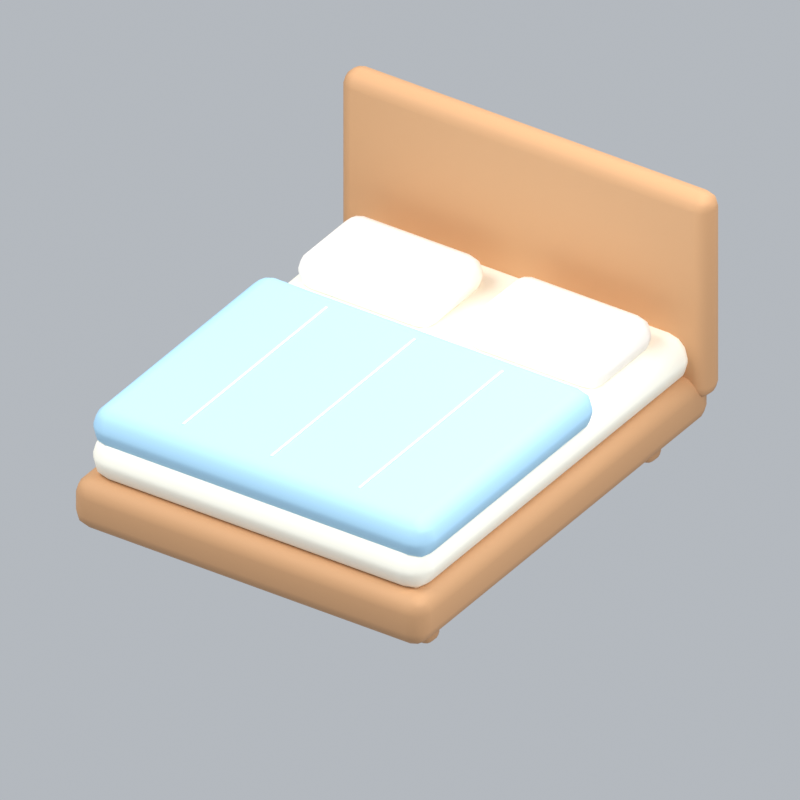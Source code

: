 # Source: bed-houseB.blend  (saved by Blender 5.2.45; exported with 4.5.12 LTS)
import bpy
from mathutils import Matrix  # noqa: F401  (used for matrix-valued properties, if any)

bpy.ops.wm.read_factory_settings(use_empty=True)
scene = bpy.context.scene
scene.name = 'Scene'

# ---- collections
col_collection = bpy.data.collections.new('Collection'); scene.collection.children.link(col_collection)

# ---- materials (node trees are filled in below, after node groups)
mat_wood = bpy.data.materials.new('wood')
mat_wood.diffuse_color = (0.5841, 0.3185, 0.1529, 1.0)
mat_cream = bpy.data.materials.new('cream')
mat_cream.diffuse_color = (0.9911, 0.9647, 0.8388, 1.0)
mat_blue = bpy.data.materials.new('blue')
mat_blue.diffuse_color = (0.3968, 0.6654, 0.8714, 1.0)
mat_white = bpy.data.materials.new('white')
mat_white.diffuse_color = (1.0, 0.9473, 0.8714, 1.0)

# ---- material node trees
mat_wood.use_nodes = True; mat_wood.node_tree.nodes.clear()
_N = mat_wood.node_tree.nodes; _L = mat_wood.node_tree.links
n0 = _N.new('ShaderNodeBsdfPrincipled'); n0.name = 'Principled BSDF'; n0.location = (-200, 100)
n0.inputs[0].default_value = (0.5841, 0.3185, 0.1529, 1.0)
n0.inputs[2].default_value = 0.72
n0.inputs[10].default_value = 0.005
n1 = _N.new('ShaderNodeOutputMaterial'); n1.name = 'Material Output'; n1.location = (200, 100)
_L.new(n0.outputs[0], n1.inputs[0])
n1.is_active_output = True
mat_cream.use_nodes = True; mat_cream.node_tree.nodes.clear()
_N = mat_cream.node_tree.nodes; _L = mat_cream.node_tree.links
n0 = _N.new('ShaderNodeBsdfPrincipled'); n0.name = 'Principled BSDF'; n0.location = (-200, 100)
n0.inputs[0].default_value = (0.9911, 0.9647, 0.8388, 1.0)
n0.inputs[2].default_value = 0.72
n0.inputs[10].default_value = 0.005
n1 = _N.new('ShaderNodeOutputMaterial'); n1.name = 'Material Output'; n1.location = (200, 100)
_L.new(n0.outputs[0], n1.inputs[0])
n1.is_active_output = True
mat_blue.use_nodes = True; mat_blue.node_tree.nodes.clear()
_N = mat_blue.node_tree.nodes; _L = mat_blue.node_tree.links
n0 = _N.new('ShaderNodeBsdfPrincipled'); n0.name = 'Principled BSDF'; n0.location = (-200, 100)
n0.inputs[0].default_value = (0.3968, 0.6654, 0.8714, 1.0)
n0.inputs[2].default_value = 0.72
n0.inputs[10].default_value = 0.005
n1 = _N.new('ShaderNodeOutputMaterial'); n1.name = 'Material Output'; n1.location = (200, 100)
_L.new(n0.outputs[0], n1.inputs[0])
n1.is_active_output = True
mat_white.use_nodes = True; mat_white.node_tree.nodes.clear()
_N = mat_white.node_tree.nodes; _L = mat_white.node_tree.links
n0 = _N.new('ShaderNodeBsdfPrincipled'); n0.name = 'Principled BSDF'; n0.location = (-200, 100)
n0.inputs[0].default_value = (1.0, 0.9473, 0.8714, 1.0)
n0.inputs[2].default_value = 0.72
n0.inputs[10].default_value = 0.005
n1 = _N.new('ShaderNodeOutputMaterial'); n1.name = 'Material Output'; n1.location = (200, 100)
_L.new(n0.outputs[0], n1.inputs[0])
n1.is_active_output = True

# ---- world
world_world = bpy.data.worlds.new('World'); scene.world = world_world
world_world.use_nodes = True; world_world.node_tree.nodes.clear()
_N = world_world.node_tree.nodes; _L = world_world.node_tree.links
n0 = _N.new('ShaderNodeOutputWorld'); n0.name = 'World Output'; n0.location = (200, 100)
n1 = _N.new('ShaderNodeBackground'); n1.name = 'Background'; n1.location = (-200, 100)
n1.inputs[0].default_value = (0.65, 0.69, 0.74, 1.0)
n1.inputs[1].default_value = 0.7
_L.new(n1.outputs[0], n0.inputs[0])
n0.is_active_output = True
world_world.color = (0.3, 0.3, 0.3)
world_world.sun_shadow_jitter_overblur = 0.0

# ---- cameras
cam_camera_260 = bpy.data.cameras.new('Camera.260')
cam_camera_260.type = 'ORTHO'
cam_camera_260.ortho_scale = 3.404

# ---- lights
light_area_777 = bpy.data.lights.new('Area.777', 'AREA')
light_area_777.energy = 500.0
light_area_777.shape = 'DISK'
light_area_777.size = 5.0
light_area_777.size_y = 1.0
light_area_778 = bpy.data.lights.new('Area.778', 'AREA')
light_area_778.energy = 180.0
light_area_778.shape = 'DISK'
light_area_778.size = 4.0
light_area_778.size_y = 1.0
light_area_779 = bpy.data.lights.new('Area.779', 'AREA')
light_area_779.energy = 300.0
light_area_779.shape = 'DISK'
light_area_779.size = 4.0
light_area_779.size_y = 1.0

# ---- meshes
me_cube_1032 = bpy.data.meshes.new('Cube.1032')
me_cube_1032.from_pydata([(-0.055, -0.055, -0.11), (-0.055, -0.055, 0.11), (-0.055, 0.055, -0.11), (-0.055, 0.055, 0.11), (0.055, -0.055, -0.11), (0.055, -0.055, 0.11), (0.055, 0.055, -0.11), (0.055, 0.055, 0.11)], [], [(0, 1, 3, 2), (2, 3, 7, 6), (6, 7, 5, 4), (4, 5, 1, 0), (2, 6, 4, 0), (7, 3, 1, 5)])
_uv = me_cube_1032.uv_layers.new(name='UVMap')
_uv.uv.foreach_set('vector', [0.375, 0.0, 0.625, 0.0, 0.625, 0.25, 0.375, 0.25, 0.375, 0.25, 0.625, 0.25, 0.625, 0.5, 0.375, 0.5, 0.375, 0.5, 0.625, 0.5, 0.625, 0.75, 0.375, 0.75, 0.375, 0.75, 0.625, 0.75, 0.625, 1.0, 0.375, 1.0, 0.125, 0.5, 0.375, 0.5, 0.375, 0.75, 0.125, 0.75, 0.625, 0.5, 0.875, 0.5, 0.875, 0.75, 0.625, 0.75])
me_cube_1032.materials.append(mat_wood)
me_cube_1032.update()
me_cube_1033 = bpy.data.meshes.new('Cube.1033')
me_cube_1033.from_pydata([(-0.055, -0.055, -0.11), (-0.055, -0.055, 0.11), (-0.055, 0.055, -0.11), (-0.055, 0.055, 0.11), (0.055, -0.055, -0.11), (0.055, -0.055, 0.11), (0.055, 0.055, -0.11), (0.055, 0.055, 0.11)], [], [(0, 1, 3, 2), (2, 3, 7, 6), (6, 7, 5, 4), (4, 5, 1, 0), (2, 6, 4, 0), (7, 3, 1, 5)])
_uv = me_cube_1033.uv_layers.new(name='UVMap')
_uv.uv.foreach_set('vector', [0.375, 0.0, 0.625, 0.0, 0.625, 0.25, 0.375, 0.25, 0.375, 0.25, 0.625, 0.25, 0.625, 0.5, 0.375, 0.5, 0.375, 0.5, 0.625, 0.5, 0.625, 0.75, 0.375, 0.75, 0.375, 0.75, 0.625, 0.75, 0.625, 1.0, 0.375, 1.0, 0.125, 0.5, 0.375, 0.5, 0.375, 0.75, 0.125, 0.75, 0.625, 0.5, 0.875, 0.5, 0.875, 0.75, 0.625, 0.75])
me_cube_1033.materials.append(mat_wood)
me_cube_1033.update()
me_cube_1034 = bpy.data.meshes.new('Cube.1034')
me_cube_1034.from_pydata([(-0.055, -0.055, -0.11), (-0.055, -0.055, 0.11), (-0.055, 0.055, -0.11), (-0.055, 0.055, 0.11), (0.055, -0.055, -0.11), (0.055, -0.055, 0.11), (0.055, 0.055, -0.11), (0.055, 0.055, 0.11)], [], [(0, 1, 3, 2), (2, 3, 7, 6), (6, 7, 5, 4), (4, 5, 1, 0), (2, 6, 4, 0), (7, 3, 1, 5)])
_uv = me_cube_1034.uv_layers.new(name='UVMap')
_uv.uv.foreach_set('vector', [0.375, 0.0, 0.625, 0.0, 0.625, 0.25, 0.375, 0.25, 0.375, 0.25, 0.625, 0.25, 0.625, 0.5, 0.375, 0.5, 0.375, 0.5, 0.625, 0.5, 0.625, 0.75, 0.375, 0.75, 0.375, 0.75, 0.625, 0.75, 0.625, 1.0, 0.375, 1.0, 0.125, 0.5, 0.375, 0.5, 0.375, 0.75, 0.125, 0.75, 0.625, 0.5, 0.875, 0.5, 0.875, 0.75, 0.625, 0.75])
me_cube_1034.materials.append(mat_wood)
me_cube_1034.update()
me_cube_1035 = bpy.data.meshes.new('Cube.1035')
me_cube_1035.from_pydata([(-0.055, -0.055, -0.11), (-0.055, -0.055, 0.11), (-0.055, 0.055, -0.11), (-0.055, 0.055, 0.11), (0.055, -0.055, -0.11), (0.055, -0.055, 0.11), (0.055, 0.055, -0.11), (0.055, 0.055, 0.11)], [], [(0, 1, 3, 2), (2, 3, 7, 6), (6, 7, 5, 4), (4, 5, 1, 0), (2, 6, 4, 0), (7, 3, 1, 5)])
_uv = me_cube_1035.uv_layers.new(name='UVMap')
_uv.uv.foreach_set('vector', [0.375, 0.0, 0.625, 0.0, 0.625, 0.25, 0.375, 0.25, 0.375, 0.25, 0.625, 0.25, 0.625, 0.5, 0.375, 0.5, 0.375, 0.5, 0.625, 0.5, 0.625, 0.75, 0.375, 0.75, 0.375, 0.75, 0.625, 0.75, 0.625, 1.0, 0.375, 1.0, 0.125, 0.5, 0.375, 0.5, 0.375, 0.75, 0.125, 0.75, 0.625, 0.5, 0.875, 0.5, 0.875, 0.75, 0.625, 0.75])
me_cube_1035.materials.append(mat_wood)
me_cube_1035.update()
me_cube_1036 = bpy.data.meshes.new('Cube.1036')
me_cube_1036.from_pydata([(-0.9, -1.125, -0.125), (-0.9, -1.125, 0.125), (-0.9, 1.125, -0.125), (-0.9, 1.125, 0.125), (0.9, -1.125, -0.125), (0.9, -1.125, 0.125), (0.9, 1.125, -0.125), (0.9, 1.125, 0.125)], [], [(0, 1, 3, 2), (2, 3, 7, 6), (6, 7, 5, 4), (4, 5, 1, 0), (2, 6, 4, 0), (7, 3, 1, 5)])
_uv = me_cube_1036.uv_layers.new(name='UVMap')
_uv.uv.foreach_set('vector', [0.375, 0.0, 0.625, 0.0, 0.625, 0.25, 0.375, 0.25, 0.375, 0.25, 0.625, 0.25, 0.625, 0.5, 0.375, 0.5, 0.375, 0.5, 0.625, 0.5, 0.625, 0.75, 0.375, 0.75, 0.375, 0.75, 0.625, 0.75, 0.625, 1.0, 0.375, 1.0, 0.125, 0.5, 0.375, 0.5, 0.375, 0.75, 0.125, 0.75, 0.625, 0.5, 0.875, 0.5, 0.875, 0.75, 0.625, 0.75])
me_cube_1036.materials.append(mat_wood)
me_cube_1036.update()
me_cube_1037 = bpy.data.meshes.new('Cube.1037')
me_cube_1037.from_pydata([(-0.86, -1.07, -0.115), (-0.86, -1.07, 0.115), (-0.86, 1.07, -0.115), (-0.86, 1.07, 0.115), (0.86, -1.07, -0.115), (0.86, -1.07, 0.115), (0.86, 1.07, -0.115), (0.86, 1.07, 0.115)], [], [(0, 1, 3, 2), (2, 3, 7, 6), (6, 7, 5, 4), (4, 5, 1, 0), (2, 6, 4, 0), (7, 3, 1, 5)])
_uv = me_cube_1037.uv_layers.new(name='UVMap')
_uv.uv.foreach_set('vector', [0.375, 0.0, 0.625, 0.0, 0.625, 0.25, 0.375, 0.25, 0.375, 0.25, 0.625, 0.25, 0.625, 0.5, 0.375, 0.5, 0.375, 0.5, 0.625, 0.5, 0.625, 0.75, 0.375, 0.75, 0.375, 0.75, 0.625, 0.75, 0.625, 1.0, 0.375, 1.0, 0.125, 0.5, 0.375, 0.5, 0.375, 0.75, 0.125, 0.75, 0.625, 0.5, 0.875, 0.5, 0.875, 0.75, 0.625, 0.75])
me_cube_1037.materials.append(mat_cream)
me_cube_1037.update()
me_cube_1038 = bpy.data.meshes.new('Cube.1038')
me_cube_1038.from_pydata([(-0.865, -0.68, -0.1), (-0.865, -0.68, 0.1), (-0.865, 0.68, -0.1), (-0.865, 0.68, 0.1), (0.865, -0.68, -0.1), (0.865, -0.68, 0.1), (0.865, 0.68, -0.1), (0.865, 0.68, 0.1)], [], [(0, 1, 3, 2), (2, 3, 7, 6), (6, 7, 5, 4), (4, 5, 1, 0), (2, 6, 4, 0), (7, 3, 1, 5)])
_uv = me_cube_1038.uv_layers.new(name='UVMap')
_uv.uv.foreach_set('vector', [0.375, 0.0, 0.625, 0.0, 0.625, 0.25, 0.375, 0.25, 0.375, 0.25, 0.625, 0.25, 0.625, 0.5, 0.375, 0.5, 0.375, 0.5, 0.625, 0.5, 0.625, 0.75, 0.375, 0.75, 0.375, 0.75, 0.625, 0.75, 0.625, 1.0, 0.375, 1.0, 0.125, 0.5, 0.375, 0.5, 0.375, 0.75, 0.125, 0.75, 0.625, 0.5, 0.875, 0.5, 0.875, 0.75, 0.625, 0.75])
me_cube_1038.materials.append(mat_blue)
me_cube_1038.update()
me_cube_1039 = bpy.data.meshes.new('Cube.1039')
me_cube_1039.from_pydata([(-0.94, -0.075, -0.51), (-0.94, -0.075, 0.51), (-0.94, 0.075, -0.51), (-0.94, 0.075, 0.51), (0.94, -0.075, -0.51), (0.94, -0.075, 0.51), (0.94, 0.075, -0.51), (0.94, 0.075, 0.51)], [], [(0, 1, 3, 2), (2, 3, 7, 6), (6, 7, 5, 4), (4, 5, 1, 0), (2, 6, 4, 0), (7, 3, 1, 5)])
_uv = me_cube_1039.uv_layers.new(name='UVMap')
_uv.uv.foreach_set('vector', [0.375, 0.0, 0.625, 0.0, 0.625, 0.25, 0.375, 0.25, 0.375, 0.25, 0.625, 0.25, 0.625, 0.5, 0.375, 0.5, 0.375, 0.5, 0.625, 0.5, 0.625, 0.75, 0.375, 0.75, 0.375, 0.75, 0.625, 0.75, 0.625, 1.0, 0.375, 1.0, 0.125, 0.5, 0.375, 0.5, 0.375, 0.75, 0.125, 0.75, 0.625, 0.5, 0.875, 0.5, 0.875, 0.75, 0.625, 0.75])
me_cube_1039.materials.append(mat_wood)
me_cube_1039.update()
me_cube_1040 = bpy.data.meshes.new('Cube.1040')
me_cube_1040.from_pydata([(-0.35, -0.24, -0.09), (-0.35, -0.24, 0.09), (-0.35, 0.24, -0.09), (-0.35, 0.24, 0.09), (0.35, -0.24, -0.09), (0.35, -0.24, 0.09), (0.35, 0.24, -0.09), (0.35, 0.24, 0.09)], [], [(0, 1, 3, 2), (2, 3, 7, 6), (6, 7, 5, 4), (4, 5, 1, 0), (2, 6, 4, 0), (7, 3, 1, 5)])
_uv = me_cube_1040.uv_layers.new(name='UVMap')
_uv.uv.foreach_set('vector', [0.375, 0.0, 0.625, 0.0, 0.625, 0.25, 0.375, 0.25, 0.375, 0.25, 0.625, 0.25, 0.625, 0.5, 0.375, 0.5, 0.375, 0.5, 0.625, 0.5, 0.625, 0.75, 0.375, 0.75, 0.375, 0.75, 0.625, 0.75, 0.625, 1.0, 0.375, 1.0, 0.125, 0.5, 0.375, 0.5, 0.375, 0.75, 0.125, 0.75, 0.625, 0.5, 0.875, 0.5, 0.875, 0.75, 0.625, 0.75])
me_cube_1040.materials.append(mat_white)
me_cube_1040.update()
me_cube_1041 = bpy.data.meshes.new('Cube.1041')
me_cube_1041.from_pydata([(-0.35, -0.24, -0.09), (-0.35, -0.24, 0.09), (-0.35, 0.24, -0.09), (-0.35, 0.24, 0.09), (0.35, -0.24, -0.09), (0.35, -0.24, 0.09), (0.35, 0.24, -0.09), (0.35, 0.24, 0.09)], [], [(0, 1, 3, 2), (2, 3, 7, 6), (6, 7, 5, 4), (4, 5, 1, 0), (2, 6, 4, 0), (7, 3, 1, 5)])
_uv = me_cube_1041.uv_layers.new(name='UVMap')
_uv.uv.foreach_set('vector', [0.375, 0.0, 0.625, 0.0, 0.625, 0.25, 0.375, 0.25, 0.375, 0.25, 0.625, 0.25, 0.625, 0.5, 0.375, 0.5, 0.375, 0.5, 0.625, 0.5, 0.625, 0.75, 0.375, 0.75, 0.375, 0.75, 0.625, 0.75, 0.625, 1.0, 0.375, 1.0, 0.125, 0.5, 0.375, 0.5, 0.375, 0.75, 0.125, 0.75, 0.625, 0.5, 0.875, 0.5, 0.875, 0.75, 0.625, 0.75])
me_cube_1041.materials.append(mat_white)
me_cube_1041.update()
me_cube_1042 = bpy.data.meshes.new('Cube.1042')
me_cube_1042.from_pydata([(-0.0045, -0.55, -0.002), (-0.0045, -0.55, 0.002), (-0.0045, 0.55, -0.002), (-0.0045, 0.55, 0.002), (0.0045, -0.55, -0.002), (0.0045, -0.55, 0.002), (0.0045, 0.55, -0.002), (0.0045, 0.55, 0.002)], [], [(0, 1, 3, 2), (2, 3, 7, 6), (6, 7, 5, 4), (4, 5, 1, 0), (2, 6, 4, 0), (7, 3, 1, 5)])
_uv = me_cube_1042.uv_layers.new(name='UVMap')
_uv.uv.foreach_set('vector', [0.375, 0.0, 0.625, 0.0, 0.625, 0.25, 0.375, 0.25, 0.375, 0.25, 0.625, 0.25, 0.625, 0.5, 0.375, 0.5, 0.375, 0.5, 0.625, 0.5, 0.625, 0.75, 0.375, 0.75, 0.375, 0.75, 0.625, 0.75, 0.625, 1.0, 0.375, 1.0, 0.125, 0.5, 0.375, 0.5, 0.375, 0.75, 0.125, 0.75, 0.625, 0.5, 0.875, 0.5, 0.875, 0.75, 0.625, 0.75])
me_cube_1042.materials.append(mat_cream)
me_cube_1042.update()
me_cube_1043 = bpy.data.meshes.new('Cube.1043')
me_cube_1043.from_pydata([(-0.0045, -0.55, -0.002), (-0.0045, -0.55, 0.002), (-0.0045, 0.55, -0.002), (-0.0045, 0.55, 0.002), (0.0045, -0.55, -0.002), (0.0045, -0.55, 0.002), (0.0045, 0.55, -0.002), (0.0045, 0.55, 0.002)], [], [(0, 1, 3, 2), (2, 3, 7, 6), (6, 7, 5, 4), (4, 5, 1, 0), (2, 6, 4, 0), (7, 3, 1, 5)])
_uv = me_cube_1043.uv_layers.new(name='UVMap')
_uv.uv.foreach_set('vector', [0.375, 0.0, 0.625, 0.0, 0.625, 0.25, 0.375, 0.25, 0.375, 0.25, 0.625, 0.25, 0.625, 0.5, 0.375, 0.5, 0.375, 0.5, 0.625, 0.5, 0.625, 0.75, 0.375, 0.75, 0.375, 0.75, 0.625, 0.75, 0.625, 1.0, 0.375, 1.0, 0.125, 0.5, 0.375, 0.5, 0.375, 0.75, 0.125, 0.75, 0.625, 0.5, 0.875, 0.5, 0.875, 0.75, 0.625, 0.75])
me_cube_1043.materials.append(mat_cream)
me_cube_1043.update()
me_cube_1044 = bpy.data.meshes.new('Cube.1044')
me_cube_1044.from_pydata([(-0.0045, -0.55, -0.002), (-0.0045, -0.55, 0.002), (-0.0045, 0.55, -0.002), (-0.0045, 0.55, 0.002), (0.0045, -0.55, -0.002), (0.0045, -0.55, 0.002), (0.0045, 0.55, -0.002), (0.0045, 0.55, 0.002)], [], [(0, 1, 3, 2), (2, 3, 7, 6), (6, 7, 5, 4), (4, 5, 1, 0), (2, 6, 4, 0), (7, 3, 1, 5)])
_uv = me_cube_1044.uv_layers.new(name='UVMap')
_uv.uv.foreach_set('vector', [0.375, 0.0, 0.625, 0.0, 0.625, 0.25, 0.375, 0.25, 0.375, 0.25, 0.625, 0.25, 0.625, 0.5, 0.375, 0.5, 0.375, 0.5, 0.625, 0.5, 0.625, 0.75, 0.375, 0.75, 0.375, 0.75, 0.625, 0.75, 0.625, 1.0, 0.375, 1.0, 0.125, 0.5, 0.375, 0.5, 0.375, 0.75, 0.125, 0.75, 0.625, 0.5, 0.875, 0.5, 0.875, 0.75, 0.625, 0.75])
me_cube_1044.materials.append(mat_cream)
me_cube_1044.update()

# ---- objects
ob_fixed_isometric_camera = bpy.data.objects.new('Fixed isometric camera', cam_camera_260)
ob_warm_key = bpy.data.objects.new('Warm key', light_area_777)
ob_fill = bpy.data.objects.new('Fill', light_area_778)
ob_rim = bpy.data.objects.new('Rim', light_area_779)
ob_leg = bpy.data.objects.new('Leg', me_cube_1032)
ob_leg_001 = bpy.data.objects.new('Leg.001', me_cube_1033)
ob_leg_002 = bpy.data.objects.new('Leg.002', me_cube_1034)
ob_leg_003 = bpy.data.objects.new('Leg.003', me_cube_1035)
ob_bed_frame = bpy.data.objects.new('Bed frame', me_cube_1036)
ob_mattress = bpy.data.objects.new('Mattress', me_cube_1037)
ob_duvet = bpy.data.objects.new('Duvet', me_cube_1038)
ob_headboard = bpy.data.objects.new('Headboard', me_cube_1039)
ob_pillow = bpy.data.objects.new('Pillow', me_cube_1040)
ob_pillow_001 = bpy.data.objects.new('Pillow.001', me_cube_1041)
ob_blanket_seam = bpy.data.objects.new('Blanket seam', me_cube_1042)
ob_blanket_seam_001 = bpy.data.objects.new('Blanket seam.001', me_cube_1043)
ob_blanket_seam_002 = bpy.data.objects.new('Blanket seam.002', me_cube_1044)
ob_bed_houseb_orientation = bpy.data.objects.new('bed-houseB orientation', None)

# ---- transforms, parenting, visibility, modifiers, constraints
ob_fixed_isometric_camera.location = (6.0, -8.933, 7.455)
ob_fixed_isometric_camera.rotation_euler = (0.9964, 2.214e-08, 0.588)
ob_warm_key.location = (-3.0, -4.0, 7.0)
ob_warm_key.rotation_euler = (0.6947, -4.874e-08, -0.6435)
ob_fill.location = (4.0, -1.0, 4.0)
ob_fill.rotation_euler = (0.9418, 9.221e-09, 1.326)
ob_rim.location = (1.0, 4.0, 6.0)
ob_rim.rotation_euler = (0.6896, -5.112e-08, 2.897)
ob_leg.parent = ob_bed_houseb_orientation
ob_leg.location = (-0.74, -0.85, 0.11)
_m = ob_leg.modifiers.new('Rounded edges', 'BEVEL')
_m.width = 0.04
_m.width_pct = 0.04
_m.segments = 3
_m = ob_leg.modifiers.new('Weighted normals', 'WEIGHTED_NORMAL')
ob_leg_001.parent = ob_bed_houseb_orientation
ob_leg_001.location = (-0.74, 0.85, 0.11)
_m = ob_leg_001.modifiers.new('Rounded edges', 'BEVEL')
_m.width = 0.04
_m.width_pct = 0.04
_m.segments = 3
_m = ob_leg_001.modifiers.new('Weighted normals', 'WEIGHTED_NORMAL')
ob_leg_002.parent = ob_bed_houseb_orientation
ob_leg_002.location = (0.74, -0.85, 0.11)
_m = ob_leg_002.modifiers.new('Rounded edges', 'BEVEL')
_m.width = 0.04
_m.width_pct = 0.04
_m.segments = 3
_m = ob_leg_002.modifiers.new('Weighted normals', 'WEIGHTED_NORMAL')
ob_leg_003.parent = ob_bed_houseb_orientation
ob_leg_003.location = (0.74, 0.85, 0.11)
_m = ob_leg_003.modifiers.new('Rounded edges', 'BEVEL')
_m.width = 0.04
_m.width_pct = 0.04
_m.segments = 3
_m = ob_leg_003.modifiers.new('Weighted normals', 'WEIGHTED_NORMAL')
ob_bed_frame.parent = ob_bed_houseb_orientation
ob_bed_frame.location = (0.0, 0.0, 0.25)
_m = ob_bed_frame.modifiers.new('Rounded edges', 'BEVEL')
_m.width = 0.08
_m.width_pct = 0.08
_m.segments = 3
_m = ob_bed_frame.modifiers.new('Weighted normals', 'WEIGHTED_NORMAL')
ob_mattress.parent = ob_bed_houseb_orientation
ob_mattress.location = (0.0, 0.0, 0.46)
_m = ob_mattress.modifiers.new('Rounded edges', 'BEVEL')
_m.width = 0.1035
_m.width_pct = 0.1035
_m.segments = 3
_m = ob_mattress.modifiers.new('Weighted normals', 'WEIGHTED_NORMAL')
ob_duvet.parent = ob_bed_houseb_orientation
ob_duvet.location = (0.0, -0.37, 0.6)
_m = ob_duvet.modifiers.new('Rounded edges', 'BEVEL')
_m.width = 0.09
_m.width_pct = 0.09
_m.segments = 3
_m = ob_duvet.modifiers.new('Weighted normals', 'WEIGHTED_NORMAL')
ob_headboard.parent = ob_bed_houseb_orientation
ob_headboard.location = (0.0, 1.07, 0.77)
_m = ob_headboard.modifiers.new('Rounded edges', 'BEVEL')
_m.width = 0.0675
_m.width_pct = 0.0675
_m.segments = 3
_m = ob_headboard.modifiers.new('Weighted normals', 'WEIGHTED_NORMAL')
ob_pillow.parent = ob_bed_houseb_orientation
ob_pillow.location = (-0.43, 0.64, 0.64)
_m = ob_pillow.modifiers.new('Rounded edges', 'BEVEL')
_m.width = 0.081
_m.width_pct = 0.081
_m.segments = 3
_m = ob_pillow.modifiers.new('Weighted normals', 'WEIGHTED_NORMAL')
ob_pillow_001.parent = ob_bed_houseb_orientation
ob_pillow_001.location = (0.43, 0.64, 0.64)
_m = ob_pillow_001.modifiers.new('Rounded edges', 'BEVEL')
_m.width = 0.081
_m.width_pct = 0.081
_m.segments = 3
_m = ob_pillow_001.modifiers.new('Weighted normals', 'WEIGHTED_NORMAL')
ob_blanket_seam.parent = ob_bed_houseb_orientation
ob_blanket_seam.location = (-0.45, -0.37, 0.703)
ob_blanket_seam_001.parent = ob_bed_houseb_orientation
ob_blanket_seam_001.location = (0.0, -0.37, 0.703)
ob_blanket_seam_002.parent = ob_bed_houseb_orientation
ob_blanket_seam_002.location = (0.45, -0.37, 0.703)
ob_bed_houseb_orientation.location = (0.0, 0.0, 0.0)

# ---- collection membership
col_collection.objects.link(ob_fixed_isometric_camera)
col_collection.objects.link(ob_warm_key)
col_collection.objects.link(ob_fill)
col_collection.objects.link(ob_rim)
col_collection.objects.link(ob_leg)
col_collection.objects.link(ob_leg_001)
col_collection.objects.link(ob_leg_002)
col_collection.objects.link(ob_leg_003)
col_collection.objects.link(ob_bed_frame)
col_collection.objects.link(ob_mattress)
col_collection.objects.link(ob_duvet)
col_collection.objects.link(ob_headboard)
col_collection.objects.link(ob_pillow)
col_collection.objects.link(ob_pillow_001)
col_collection.objects.link(ob_blanket_seam)
col_collection.objects.link(ob_blanket_seam_001)
col_collection.objects.link(ob_blanket_seam_002)
col_collection.objects.link(ob_bed_houseb_orientation)

# ---- scene / render settings (as saved in the file)
scene.camera = ob_fixed_isometric_camera
scene.frame_start = 1; scene.frame_end = 1; scene.frame_set(1)
scene.render.engine = 'BLENDER_EEVEE_NEXT'
scene.render.resolution_x = 256
scene.render.resolution_y = 256
scene.render.fps = 12
scene.render.film_transparent = True
scene.render.bake_bias = 0.0
scene.render.bake_samples = 0
scene.render.compositor_device = 'GPU'
scene.eevee.taa_render_samples = 24
scene.eevee.use_volume_custom_range = False
scene.eevee.fast_gi_thickness_near = 0.1
scene.eevee.fast_gi_thickness_far = 0.0
scene.eevee.ray_tracing_options.screen_trace_thickness = 0.1
scene.view_settings.view_transform = 'Standard'
bpy.context.view_layer.update()
